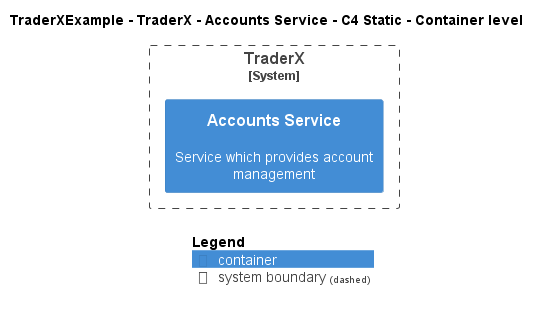

The diagram above was rendered by PlantUML. Its source (embedded in the PNG):
@startuml
!include ..\..\..\..\..\.c4s\C4_Container.puml

AddElementTag("c4interflow:lifecycle:new", $bgColor=green, $fontColor=#ffffff, $borderColor=green, $shadowing="False")
AddElementTag("c4interflow:lifecycle:changed", $bgColor=orange, $fontColor=#ffffff, $borderColor=orange, $shadowing="False")
AddElementTag("c4interflow:lifecycle:removed", $bgColor=red, $fontColor=#ffffff, $borderColor=red, $shadowing="False")

AddRelTag("c4interflow:lifecycle:new", $textColor=green, $lineColor=green)
AddRelTag("c4interflow:lifecycle:changed", $textColor=orange, $lineColor=orange)
AddRelTag("c4interflow:lifecycle:removed", $textColor=red, $lineColor=red)

SHOW_PERSON_PORTRAIT()
LAYOUT_TOP_DOWN()

skinparam linetype polyline

title TraderXExample - TraderX - Accounts Service - C4 Static - Container level


System_Boundary(TraderXExample.SoftwareSystems.TraderX, "TraderX") {
    Container(TraderXExample.SoftwareSystems.TraderX.Containers.AccountsService, "Accounts Service", "", "Service which provides account management")
}



SHOW_LEGEND()
@enduml